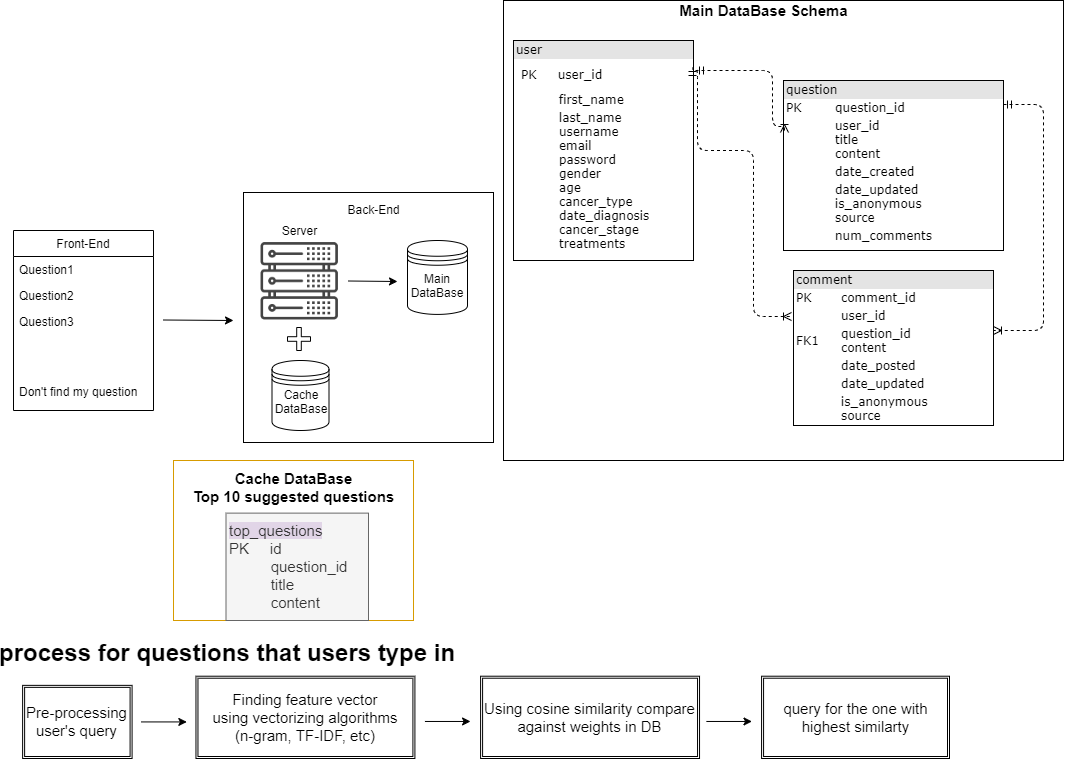

The diagram above was exported from draw.io. Its source (the exported page's mxGraphModel, read from the mxfile embedded in the PNG):
<mxGraphModel dx="1008" dy="422" grid="1" gridSize="10" guides="1" tooltips="1" connect="1" arrows="1" fold="1" page="1" pageScale="1" pageWidth="1169" pageHeight="827" background="#ffffff" math="0" shadow="0">
  <root>
    <mxCell id="0" />
    <mxCell id="1" parent="0" />
    <mxCell id="2DBOHykhCPp5G9Dok3C7-60" value="" style="rounded=0;whiteSpace=wrap;html=1;fillColor=none;fontSize=15;" parent="1" vertex="1">
      <mxGeometry x="520" y="40" width="560" height="460" as="geometry" />
    </mxCell>
    <mxCell id="2DBOHykhCPp5G9Dok3C7-10" value="Front-End" style="swimlane;fontStyle=0;childLayout=stackLayout;horizontal=1;startSize=26;fillColor=none;horizontalStack=0;resizeParent=1;resizeParentMax=0;resizeLast=0;collapsible=1;marginBottom=0;" parent="1" vertex="1">
      <mxGeometry x="30" y="270" width="140" height="180" as="geometry">
        <mxRectangle x="30" y="270" width="90" height="26" as="alternateBounds" />
      </mxGeometry>
    </mxCell>
    <mxCell id="2DBOHykhCPp5G9Dok3C7-11" value="Question1" style="text;strokeColor=none;fillColor=none;align=left;verticalAlign=top;spacingLeft=4;spacingRight=4;overflow=hidden;rotatable=0;points=[[0,0.5],[1,0.5]];portConstraint=eastwest;" parent="2DBOHykhCPp5G9Dok3C7-10" vertex="1">
      <mxGeometry y="26" width="140" height="26" as="geometry" />
    </mxCell>
    <mxCell id="2DBOHykhCPp5G9Dok3C7-12" value="Question2" style="text;strokeColor=none;fillColor=none;align=left;verticalAlign=top;spacingLeft=4;spacingRight=4;overflow=hidden;rotatable=0;points=[[0,0.5],[1,0.5]];portConstraint=eastwest;" parent="2DBOHykhCPp5G9Dok3C7-10" vertex="1">
      <mxGeometry y="52" width="140" height="26" as="geometry" />
    </mxCell>
    <mxCell id="2DBOHykhCPp5G9Dok3C7-13" value="Question3&#10;&#10;&#10;&#10;&#10;Don't find my question" style="text;strokeColor=none;fillColor=none;align=left;verticalAlign=top;spacingLeft=4;spacingRight=4;overflow=hidden;rotatable=0;points=[[0,0.5],[1,0.5]];portConstraint=eastwest;" parent="2DBOHykhCPp5G9Dok3C7-10" vertex="1">
      <mxGeometry y="78" width="140" height="102" as="geometry" />
    </mxCell>
    <mxCell id="2DBOHykhCPp5G9Dok3C7-28" value="Back-End" style="text;html=1;strokeColor=none;fillColor=none;align=center;verticalAlign=middle;whiteSpace=wrap;rounded=0;" parent="1" vertex="1">
      <mxGeometry x="350" y="238" width="80" height="22" as="geometry" />
    </mxCell>
    <mxCell id="2DBOHykhCPp5G9Dok3C7-53" value="" style="group" parent="1" vertex="1" connectable="0">
      <mxGeometry x="270" y="260" width="307" height="220" as="geometry" />
    </mxCell>
    <mxCell id="2DBOHykhCPp5G9Dok3C7-37" value="" style="group" parent="2DBOHykhCPp5G9Dok3C7-53" vertex="1" connectable="0">
      <mxGeometry x="144" y="20" width="80" height="73.91304347826087" as="geometry" />
    </mxCell>
    <mxCell id="2DBOHykhCPp5G9Dok3C7-36" value="Main DataBase&lt;br&gt;" style="text;html=1;strokeColor=none;fillColor=none;align=center;verticalAlign=middle;whiteSpace=wrap;rounded=0;" parent="2DBOHykhCPp5G9Dok3C7-37" vertex="1">
      <mxGeometry y="27.5" width="80" height="40" as="geometry" />
    </mxCell>
    <mxCell id="2DBOHykhCPp5G9Dok3C7-51" value="" style="group" parent="2DBOHykhCPp5G9Dok3C7-37" vertex="1" connectable="0">
      <mxGeometry x="10" width="60" height="73.91304347826086" as="geometry" />
    </mxCell>
    <mxCell id="2DBOHykhCPp5G9Dok3C7-35" value="" style="shape=datastore;whiteSpace=wrap;html=1;" parent="2DBOHykhCPp5G9Dok3C7-51" vertex="1">
      <mxGeometry width="60" height="73.91304347826086" as="geometry" />
    </mxCell>
    <mxCell id="2DBOHykhCPp5G9Dok3C7-54" value="Main DataBase" style="text;html=1;strokeColor=none;fillColor=none;align=center;verticalAlign=middle;whiteSpace=wrap;rounded=0;" parent="2DBOHykhCPp5G9Dok3C7-51" vertex="1">
      <mxGeometry x="10" y="30" width="40" height="30" as="geometry" />
    </mxCell>
    <mxCell id="2DBOHykhCPp5G9Dok3C7-47" value="" style="group" parent="2DBOHykhCPp5G9Dok3C7-53" vertex="1" connectable="0">
      <mxGeometry width="307" height="220" as="geometry" />
    </mxCell>
    <mxCell id="2DBOHykhCPp5G9Dok3C7-31" value="" style="shape=image;imageAspect=0;aspect=fixed;verticalLabelPosition=bottom;verticalAlign=top;fillColor=none;image=data:image/png,(base64 omitted: 9236 chars);" parent="2DBOHykhCPp5G9Dok3C7-47" vertex="1">
      <mxGeometry y="15" width="92" height="92" as="geometry" />
    </mxCell>
    <mxCell id="2DBOHykhCPp5G9Dok3C7-33" value="" style="group" parent="2DBOHykhCPp5G9Dok3C7-47" vertex="1" connectable="0">
      <mxGeometry x="9" y="140" width="76" height="70" as="geometry" />
    </mxCell>
    <mxCell id="2DBOHykhCPp5G9Dok3C7-18" value="" style="shape=datastore;whiteSpace=wrap;html=1;" parent="2DBOHykhCPp5G9Dok3C7-33" vertex="1">
      <mxGeometry x="9.5" width="57" height="69.99999999999999" as="geometry" />
    </mxCell>
    <mxCell id="2DBOHykhCPp5G9Dok3C7-20" value="Cache&lt;br&gt;DataBase" style="text;html=1;strokeColor=none;fillColor=none;align=center;verticalAlign=middle;whiteSpace=wrap;rounded=0;" parent="2DBOHykhCPp5G9Dok3C7-33" vertex="1">
      <mxGeometry y="28.47352941176473" width="76" height="26.599999999999998" as="geometry" />
    </mxCell>
    <mxCell id="2DBOHykhCPp5G9Dok3C7-45" value="" style="shape=cross;whiteSpace=wrap;html=1;fillColor=none;" parent="2DBOHykhCPp5G9Dok3C7-47" vertex="1">
      <mxGeometry x="34" y="107" width="23" height="23" as="geometry" />
    </mxCell>
    <mxCell id="2DBOHykhCPp5G9Dok3C7-46" value="Server" style="text;html=1;strokeColor=none;fillColor=none;align=center;verticalAlign=middle;whiteSpace=wrap;rounded=0;" parent="2DBOHykhCPp5G9Dok3C7-47" vertex="1">
      <mxGeometry x="26" width="40" height="20" as="geometry" />
    </mxCell>
    <mxCell id="2DBOHykhCPp5G9Dok3C7-56" value="" style="whiteSpace=wrap;html=1;aspect=fixed;fillColor=none;" parent="2DBOHykhCPp5G9Dok3C7-47" vertex="1">
      <mxGeometry x="-10" y="-28" width="250" height="250" as="geometry" />
    </mxCell>
    <mxCell id="2DBOHykhCPp5G9Dok3C7-49" value="" style="endArrow=classic;html=1;" parent="2DBOHykhCPp5G9Dok3C7-53" edge="1">
      <mxGeometry width="50" height="50" relative="1" as="geometry">
        <mxPoint x="95" y="60.5" as="sourcePoint" />
        <mxPoint x="144" y="61" as="targetPoint" />
      </mxGeometry>
    </mxCell>
    <mxCell id="2DBOHykhCPp5G9Dok3C7-57" value="" style="endArrow=classic;html=1;" parent="1" edge="1">
      <mxGeometry width="50" height="50" relative="1" as="geometry">
        <mxPoint x="180" y="359.5" as="sourcePoint" />
        <mxPoint x="250" y="360" as="targetPoint" />
      </mxGeometry>
    </mxCell>
    <mxCell id="2DBOHykhCPp5G9Dok3C7-65" value="" style="group;fillColor=#FFFFFF;strokeColor=#d79b00;" parent="1" vertex="1" connectable="0">
      <mxGeometry x="190" y="500" width="240" height="160" as="geometry" />
    </mxCell>
    <mxCell id="2DBOHykhCPp5G9Dok3C7-63" value="Cache DataBase&lt;br&gt;Top 10 suggested questions" style="text;html=1;strokeColor=none;fillColor=none;align=center;verticalAlign=middle;whiteSpace=wrap;rounded=0;fontSize=15;fontStyle=1" parent="2DBOHykhCPp5G9Dok3C7-65" vertex="1">
      <mxGeometry width="240" height="53.691275167785236" as="geometry" />
    </mxCell>
    <mxCell id="2DBOHykhCPp5G9Dok3C7-64" value="&lt;span style=&quot;background-color: rgb(225 , 213 , 231)&quot;&gt;top_questions&lt;br&gt;&lt;/span&gt;PK&amp;nbsp; &amp;nbsp; &amp;nbsp;id&lt;br&gt;&amp;nbsp; &amp;nbsp; &amp;nbsp; &amp;nbsp; &amp;nbsp; question_id&lt;br&gt;&amp;nbsp; &amp;nbsp; &amp;nbsp; &amp;nbsp; &amp;nbsp; title&lt;br&gt;&amp;nbsp; &amp;nbsp; &amp;nbsp; &amp;nbsp; &amp;nbsp; content" style="text;html=1;align=left;verticalAlign=middle;whiteSpace=wrap;rounded=0;fontSize=15;fillColor=#f5f5f5;strokeColor=#666666;fontColor=#333333;" parent="2DBOHykhCPp5G9Dok3C7-65" vertex="1">
      <mxGeometry x="52.5" y="52.61744966442953" width="142.5" height="107.38255033557047" as="geometry" />
    </mxCell>
    <mxCell id="2DBOHykhCPp5G9Dok3C7-76" value="" style="group" parent="1" vertex="1" connectable="0">
      <mxGeometry x="30" y="670" width="936" height="128" as="geometry" />
    </mxCell>
    <mxCell id="2DBOHykhCPp5G9Dok3C7-66" value="Pre-processing&lt;br&gt;user's query" style="shape=ext;double=1;rounded=0;whiteSpace=wrap;html=1;fillColor=none;fontSize=15;" parent="2DBOHykhCPp5G9Dok3C7-76" vertex="1">
      <mxGeometry x="9.12280701754386" y="54.857142857142854" width="109.47368421052632" height="73.14285714285714" as="geometry" />
    </mxCell>
    <mxCell id="2DBOHykhCPp5G9Dok3C7-67" value="Finding feature vector&lt;br&gt;using vectorizing algorithms&lt;br&gt;(n-gram, TF-IDF, etc)" style="shape=ext;double=1;rounded=0;whiteSpace=wrap;html=1;fillColor=none;fontSize=15;" parent="2DBOHykhCPp5G9Dok3C7-76" vertex="1">
      <mxGeometry x="182.45614035087718" y="45.714285714285715" width="218.94736842105263" height="82.28571428571428" as="geometry" />
    </mxCell>
    <mxCell id="2DBOHykhCPp5G9Dok3C7-68" value="Using cosine similarity compare against weights in DB" style="shape=ext;double=1;rounded=0;whiteSpace=wrap;html=1;fillColor=none;fontSize=15;" parent="2DBOHykhCPp5G9Dok3C7-76" vertex="1">
      <mxGeometry x="467.0877192982456" y="45.714285714285715" width="218.94736842105263" height="82.28571428571428" as="geometry" />
    </mxCell>
    <mxCell id="2DBOHykhCPp5G9Dok3C7-69" value="query for the one with &lt;br&gt;highest similarty" style="shape=ext;double=1;rounded=0;whiteSpace=wrap;html=1;fillColor=none;fontSize=15;" parent="2DBOHykhCPp5G9Dok3C7-76" vertex="1">
      <mxGeometry x="748.0701754385965" y="45.714285714285715" width="187.9298245614035" height="82.28571428571428" as="geometry" />
    </mxCell>
    <mxCell id="2DBOHykhCPp5G9Dok3C7-70" value="process for questions that users type in" style="text;strokeColor=none;fillColor=none;html=1;fontSize=24;fontStyle=1;verticalAlign=middle;align=center;" parent="2DBOHykhCPp5G9Dok3C7-76" vertex="1">
      <mxGeometry width="428.77192982456137" height="45.714285714285715" as="geometry" />
    </mxCell>
    <mxCell id="2DBOHykhCPp5G9Dok3C7-73" value="" style="endArrow=classic;html=1;fontSize=15;" parent="2DBOHykhCPp5G9Dok3C7-76" edge="1">
      <mxGeometry width="50" height="50" relative="1" as="geometry">
        <mxPoint x="127.71929824561403" y="91.42857142857143" as="sourcePoint" />
        <mxPoint x="173.33333333333331" y="91.42857142857143" as="targetPoint" />
      </mxGeometry>
    </mxCell>
    <mxCell id="2DBOHykhCPp5G9Dok3C7-74" value="" style="endArrow=classic;html=1;fontSize=15;" parent="2DBOHykhCPp5G9Dok3C7-76" edge="1">
      <mxGeometry width="50" height="50" relative="1" as="geometry">
        <mxPoint x="411.43859649122805" y="90.97142857142858" as="sourcePoint" />
        <mxPoint x="457.05263157894734" y="90.97142857142858" as="targetPoint" />
      </mxGeometry>
    </mxCell>
    <mxCell id="2DBOHykhCPp5G9Dok3C7-75" value="" style="endArrow=classic;html=1;fontSize=15;" parent="2DBOHykhCPp5G9Dok3C7-76" edge="1">
      <mxGeometry width="50" height="50" relative="1" as="geometry">
        <mxPoint x="692.8771929824561" y="90.97142857142858" as="sourcePoint" />
        <mxPoint x="738.4912280701755" y="90.97142857142858" as="targetPoint" />
      </mxGeometry>
    </mxCell>
    <mxCell id="2DBOHykhCPp5G9Dok3C7-58" value="Main DataBase Schema" style="text;html=1;strokeColor=none;fillColor=none;align=center;verticalAlign=middle;whiteSpace=wrap;rounded=0;fontSize=15;fontStyle=1" parent="1" vertex="1">
      <mxGeometry x="690" y="40" width="180" height="20" as="geometry" />
    </mxCell>
    <mxCell id="2ed32ef02a7f4228-1" value="&lt;div style=&quot;box-sizing: border-box ; width: 100% ; background: #e4e4e4 ; padding: 2px&quot;&gt;user&lt;/div&gt;&lt;table style=&quot;width: 100% ; font-size: 1em&quot; cellpadding=&quot;2&quot; cellspacing=&quot;0&quot;&gt;&lt;tbody&gt;&lt;tr&gt;&lt;td&gt;&lt;br&gt;&lt;br&gt;&lt;/td&gt;&lt;td&gt;PK&amp;nbsp; &amp;nbsp; &amp;nbsp;user_id&lt;/td&gt;&lt;/tr&gt;&lt;tr&gt;&lt;td&gt;&lt;br&gt;&lt;/td&gt;&lt;td&gt;&amp;nbsp; &amp;nbsp; &amp;nbsp; &amp;nbsp; &amp;nbsp;first_name&lt;/td&gt;&lt;/tr&gt;&lt;tr&gt;&lt;td&gt;&lt;/td&gt;&lt;td&gt;&amp;nbsp; &amp;nbsp; &amp;nbsp; &amp;nbsp; &amp;nbsp;last_name&lt;br&gt;&amp;nbsp; &amp;nbsp; &amp;nbsp; &amp;nbsp; &amp;nbsp;username&lt;br&gt;&amp;nbsp; &amp;nbsp; &amp;nbsp; &amp;nbsp; &amp;nbsp;email&lt;br&gt;&amp;nbsp; &amp;nbsp; &amp;nbsp; &amp;nbsp; &amp;nbsp;password&lt;br&gt;&amp;nbsp; &amp;nbsp; &amp;nbsp; &amp;nbsp; &amp;nbsp;gender&lt;br&gt;&amp;nbsp; &amp;nbsp; &amp;nbsp; &amp;nbsp; &amp;nbsp;age&lt;br&gt;&amp;nbsp; &amp;nbsp; &amp;nbsp; &amp;nbsp; &amp;nbsp;cancer_type&lt;br&gt;&amp;nbsp; &amp;nbsp; &amp;nbsp; &amp;nbsp; &amp;nbsp;date_diagnosis&lt;br&gt;&amp;nbsp; &amp;nbsp; &amp;nbsp; &amp;nbsp; &amp;nbsp;cancer_stage&lt;br&gt;&amp;nbsp; &amp;nbsp; &amp;nbsp; &amp;nbsp; &amp;nbsp;treatments&lt;br&gt;&lt;br&gt;&lt;/td&gt;&lt;/tr&gt;&lt;/tbody&gt;&lt;/table&gt;" style="verticalAlign=top;align=left;overflow=fill;html=1;rounded=0;shadow=0;comic=0;labelBackgroundColor=none;strokeColor=#000000;strokeWidth=1;fillColor=#ffffff;fontFamily=Verdana;fontSize=12;fontColor=#000000;" parent="1" vertex="1">
      <mxGeometry x="530" y="80" width="180" height="220" as="geometry" />
    </mxCell>
    <mxCell id="2ed32ef02a7f4228-2" value="&lt;div style=&quot;box-sizing: border-box ; width: 100% ; background: #e4e4e4 ; padding: 2px&quot;&gt;question&lt;/div&gt;&lt;table style=&quot;width: 100% ; font-size: 1em&quot; cellpadding=&quot;2&quot; cellspacing=&quot;0&quot;&gt;&lt;tbody&gt;&lt;tr&gt;&lt;td&gt;PK&lt;/td&gt;&lt;td&gt;question_id&lt;/td&gt;&lt;/tr&gt;&lt;tr&gt;&lt;td&gt;&lt;br&gt;&lt;/td&gt;&lt;td&gt;user_id&lt;br&gt;title&lt;br&gt;content&lt;/td&gt;&lt;/tr&gt;&lt;tr&gt;&lt;td&gt;&lt;/td&gt;&lt;td&gt;date_created&lt;/td&gt;&lt;/tr&gt;&lt;tr&gt;&lt;td&gt;&lt;br&gt;&lt;/td&gt;&lt;td&gt;date_updated&lt;br&gt;is_anonymous&lt;br&gt;source&lt;/td&gt;&lt;/tr&gt;&lt;tr&gt;&lt;td&gt;&lt;br&gt;&lt;/td&gt;&lt;td&gt;num_comments&lt;/td&gt;&lt;/tr&gt;&lt;tr&gt;&lt;td&gt;&amp;nbsp; &amp;nbsp; &amp;nbsp;&amp;nbsp;&lt;br&gt;&lt;/td&gt;&lt;td&gt;&lt;br&gt;&lt;/td&gt;&lt;/tr&gt;&lt;/tbody&gt;&lt;/table&gt;" style="verticalAlign=top;align=left;overflow=fill;html=1;rounded=0;shadow=0;comic=0;labelBackgroundColor=none;strokeColor=#000000;strokeWidth=1;fillColor=#ffffff;fontFamily=Verdana;fontSize=12;fontColor=#000000;" parent="1" vertex="1">
      <mxGeometry x="800" y="120" width="220" height="170" as="geometry" />
    </mxCell>
    <mxCell id="2ed32ef02a7f4228-10" value="&lt;div style=&quot;box-sizing: border-box ; width: 100% ; background: #e4e4e4 ; padding: 2px&quot;&gt;comment&lt;/div&gt;&lt;table style=&quot;width: 100% ; font-size: 1em&quot; cellpadding=&quot;2&quot; cellspacing=&quot;0&quot;&gt;&lt;tbody&gt;&lt;tr&gt;&lt;td&gt;PK&lt;/td&gt;&lt;td&gt;comment_id&lt;/td&gt;&lt;/tr&gt;&lt;tr&gt;&lt;td&gt;&lt;br&gt;&lt;/td&gt;&lt;td&gt;user_id&lt;/td&gt;&lt;/tr&gt;&lt;tr&gt;&lt;td&gt;FK1&lt;/td&gt;&lt;td&gt;question_id&lt;br&gt;content&lt;/td&gt;&lt;/tr&gt;&lt;tr&gt;&lt;td&gt;&lt;br&gt;&lt;/td&gt;&lt;td&gt;date_posted&lt;/td&gt;&lt;/tr&gt;&lt;tr&gt;&lt;td&gt;&lt;br&gt;&lt;/td&gt;&lt;td&gt;date_updated&lt;/td&gt;&lt;/tr&gt;&lt;tr&gt;&lt;td&gt;&lt;br&gt;&lt;/td&gt;&lt;td&gt;is_anonymous&lt;br&gt;source&lt;/td&gt;&lt;/tr&gt;&lt;tr&gt;&lt;td&gt;&lt;br&gt;&lt;/td&gt;&lt;td&gt;&lt;br&gt;&lt;/td&gt;&lt;/tr&gt;&lt;tr&gt;&lt;td&gt;&lt;/td&gt;&lt;td&gt;&lt;/td&gt;&lt;/tr&gt;&lt;/tbody&gt;&lt;/table&gt;" style="verticalAlign=top;align=left;overflow=fill;html=1;rounded=0;shadow=0;comic=0;labelBackgroundColor=none;strokeColor=#000000;strokeWidth=1;fillColor=#ffffff;fontFamily=Verdana;fontSize=12;fontColor=#000000;" parent="1" vertex="1">
      <mxGeometry x="810" y="310" width="200" height="155" as="geometry" />
    </mxCell>
    <mxCell id="2DBOHykhCPp5G9Dok3C7-3" style="edgeStyle=orthogonalEdgeStyle;html=1;dashed=1;labelBackgroundColor=none;startArrow=ERmandOne;endArrow=ERoneToMany;fontFamily=Verdana;fontSize=12;align=left;exitX=1;exitY=0.25;exitDx=0;exitDy=0;" parent="1" target="2ed32ef02a7f4228-10" edge="1">
      <mxGeometry relative="1" as="geometry">
        <mxPoint x="1020" y="143.5" as="sourcePoint" />
        <mxPoint x="1090" y="390" as="targetPoint" />
        <Array as="points">
          <mxPoint x="1060" y="144" />
          <mxPoint x="1060" y="370" />
        </Array>
      </mxGeometry>
    </mxCell>
    <mxCell id="2DBOHykhCPp5G9Dok3C7-7" style="edgeStyle=orthogonalEdgeStyle;html=1;dashed=1;labelBackgroundColor=none;startArrow=ERmandOne;endArrow=ERoneToMany;fontFamily=Verdana;fontSize=12;align=left;entryX=-0.01;entryY=0.294;entryDx=0;entryDy=0;entryPerimeter=0;exitX=0.996;exitY=0.124;exitDx=0;exitDy=0;exitPerimeter=0;" parent="1" source="2ed32ef02a7f4228-1" target="2ed32ef02a7f4228-10" edge="1">
      <mxGeometry relative="1" as="geometry">
        <mxPoint x="714" y="118" as="sourcePoint" />
        <mxPoint x="790" y="330" as="targetPoint" />
        <Array as="points">
          <mxPoint x="714" y="109" />
          <mxPoint x="714" y="190" />
          <mxPoint x="770" y="190" />
          <mxPoint x="770" y="356" />
        </Array>
      </mxGeometry>
    </mxCell>
    <mxCell id="uCwbTbu_zxqreZkRX1rj-2" style="edgeStyle=orthogonalEdgeStyle;html=1;dashed=1;labelBackgroundColor=none;startArrow=ERmandOne;endArrow=ERoneToMany;fontFamily=Verdana;fontSize=12;align=left;entryX=0.005;entryY=0.307;entryDx=0;entryDy=0;entryPerimeter=0;" parent="1" target="2ed32ef02a7f4228-2" edge="1">
      <mxGeometry relative="1" as="geometry">
        <mxPoint x="712" y="110" as="sourcePoint" />
        <mxPoint x="826.7586206896551" y="337.8965517241379" as="targetPoint" />
        <Array as="points">
          <mxPoint x="789" y="110" />
          <mxPoint x="789" y="166" />
        </Array>
      </mxGeometry>
    </mxCell>
  </root>
</mxGraphModel>